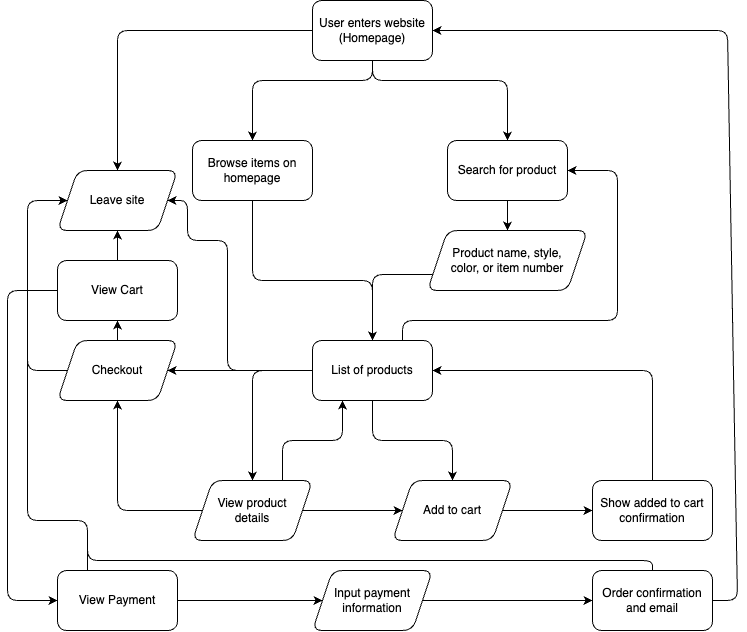

The diagram above was exported from draw.io. Its source (the exported page's mxGraphModel, read from the mxfile embedded in the PNG):
<mxGraphModel dx="1637" dy="835" grid="1" gridSize="10" guides="1" tooltips="1" connect="1" arrows="1" fold="1" page="1" pageScale="1" pageWidth="850" pageHeight="1100" math="0" shadow="0">
  <root>
    <mxCell id="0" />
    <mxCell id="1" parent="0" />
    <mxCell id="29" style="edgeStyle=none;html=1;exitX=0.5;exitY=1;exitDx=0;exitDy=0;entryX=0.5;entryY=0;entryDx=0;entryDy=0;" edge="1" parent="1" source="6" target="10">
      <mxGeometry relative="1" as="geometry">
        <Array as="points">
          <mxPoint x="425" y="120" />
          <mxPoint x="305" y="120" />
        </Array>
      </mxGeometry>
    </mxCell>
    <mxCell id="30" style="edgeStyle=none;html=1;exitX=0.5;exitY=1;exitDx=0;exitDy=0;entryX=0.5;entryY=0;entryDx=0;entryDy=0;" edge="1" parent="1" source="6" target="8">
      <mxGeometry relative="1" as="geometry">
        <Array as="points">
          <mxPoint x="425" y="120" />
          <mxPoint x="560" y="120" />
        </Array>
      </mxGeometry>
    </mxCell>
    <mxCell id="39" style="edgeStyle=none;html=1;exitX=0;exitY=0.5;exitDx=0;exitDy=0;entryX=0.5;entryY=0;entryDx=0;entryDy=0;" edge="1" parent="1" source="6" target="38">
      <mxGeometry relative="1" as="geometry">
        <Array as="points">
          <mxPoint x="170" y="70" />
        </Array>
      </mxGeometry>
    </mxCell>
    <mxCell id="6" value="User enters website&lt;br&gt;(Homepage)" style="rounded=1;whiteSpace=wrap;html=1;" vertex="1" parent="1">
      <mxGeometry x="365" y="40" width="120" height="60" as="geometry" />
    </mxCell>
    <mxCell id="14" value="" style="edgeStyle=none;html=1;" edge="1" parent="1" source="8" target="13">
      <mxGeometry relative="1" as="geometry" />
    </mxCell>
    <mxCell id="8" value="Search for product" style="whiteSpace=wrap;html=1;rounded=1;" vertex="1" parent="1">
      <mxGeometry x="500" y="180" width="120" height="60" as="geometry" />
    </mxCell>
    <mxCell id="16" value="" style="edgeStyle=none;html=1;" edge="1" parent="1" source="10" target="15">
      <mxGeometry relative="1" as="geometry">
        <Array as="points">
          <mxPoint x="305" y="320" />
          <mxPoint x="425" y="320" />
        </Array>
      </mxGeometry>
    </mxCell>
    <mxCell id="10" value="Browse items on homepage" style="whiteSpace=wrap;html=1;rounded=1;" vertex="1" parent="1">
      <mxGeometry x="245" y="180" width="120" height="60" as="geometry" />
    </mxCell>
    <mxCell id="28" style="edgeStyle=none;html=1;exitX=0;exitY=0.75;exitDx=0;exitDy=0;entryX=0.5;entryY=0;entryDx=0;entryDy=0;" edge="1" parent="1" source="13" target="15">
      <mxGeometry relative="1" as="geometry">
        <Array as="points">
          <mxPoint x="425" y="314" />
        </Array>
      </mxGeometry>
    </mxCell>
    <mxCell id="13" value="Product name, style, &lt;br&gt;color, or item number" style="shape=parallelogram;perimeter=parallelogramPerimeter;whiteSpace=wrap;html=1;fixedSize=1;rounded=1;" vertex="1" parent="1">
      <mxGeometry x="480" y="270" width="160" height="60" as="geometry" />
    </mxCell>
    <mxCell id="26" style="edgeStyle=none;html=1;exitX=0;exitY=0.5;exitDx=0;exitDy=0;entryX=0.5;entryY=0;entryDx=0;entryDy=0;" edge="1" parent="1" source="15" target="18">
      <mxGeometry relative="1" as="geometry">
        <Array as="points">
          <mxPoint x="305" y="410" />
        </Array>
      </mxGeometry>
    </mxCell>
    <mxCell id="27" style="edgeStyle=none;html=1;exitX=0.5;exitY=1;exitDx=0;exitDy=0;entryX=0.5;entryY=0;entryDx=0;entryDy=0;" edge="1" parent="1" source="15" target="20">
      <mxGeometry relative="1" as="geometry">
        <Array as="points">
          <mxPoint x="425" y="480" />
          <mxPoint x="505" y="480" />
        </Array>
      </mxGeometry>
    </mxCell>
    <mxCell id="32" style="edgeStyle=none;html=1;exitX=0.75;exitY=0;exitDx=0;exitDy=0;entryX=1;entryY=0.5;entryDx=0;entryDy=0;" edge="1" parent="1" source="15" target="8">
      <mxGeometry relative="1" as="geometry">
        <Array as="points">
          <mxPoint x="455" y="360" />
          <mxPoint x="670" y="360" />
          <mxPoint x="670" y="210" />
        </Array>
      </mxGeometry>
    </mxCell>
    <mxCell id="40" style="edgeStyle=none;html=1;exitX=0;exitY=0.5;exitDx=0;exitDy=0;entryX=1;entryY=0.5;entryDx=0;entryDy=0;" edge="1" parent="1" source="15" target="37">
      <mxGeometry relative="1" as="geometry" />
    </mxCell>
    <mxCell id="47" style="edgeStyle=none;html=1;exitX=0;exitY=0.5;exitDx=0;exitDy=0;entryX=1;entryY=0.5;entryDx=0;entryDy=0;" edge="1" parent="1" source="15" target="38">
      <mxGeometry relative="1" as="geometry">
        <Array as="points">
          <mxPoint x="280" y="410" />
          <mxPoint x="280" y="280" />
          <mxPoint x="240" y="280" />
          <mxPoint x="240" y="240" />
        </Array>
      </mxGeometry>
    </mxCell>
    <mxCell id="15" value="List of products" style="whiteSpace=wrap;html=1;rounded=1;" vertex="1" parent="1">
      <mxGeometry x="365" y="380" width="120" height="60" as="geometry" />
    </mxCell>
    <mxCell id="21" value="" style="edgeStyle=none;html=1;" edge="1" parent="1" source="18" target="20">
      <mxGeometry relative="1" as="geometry" />
    </mxCell>
    <mxCell id="31" style="edgeStyle=none;html=1;exitX=0.75;exitY=0;exitDx=0;exitDy=0;entryX=0.25;entryY=1;entryDx=0;entryDy=0;" edge="1" parent="1" source="18" target="15">
      <mxGeometry relative="1" as="geometry">
        <Array as="points">
          <mxPoint x="335" y="480" />
          <mxPoint x="395" y="480" />
        </Array>
      </mxGeometry>
    </mxCell>
    <mxCell id="42" style="edgeStyle=none;html=1;exitX=0;exitY=0.5;exitDx=0;exitDy=0;entryX=0.5;entryY=1;entryDx=0;entryDy=0;" edge="1" parent="1" source="18" target="37">
      <mxGeometry relative="1" as="geometry">
        <Array as="points">
          <mxPoint x="170" y="550" />
        </Array>
      </mxGeometry>
    </mxCell>
    <mxCell id="18" value="View product&lt;br&gt;details" style="shape=parallelogram;perimeter=parallelogramPerimeter;whiteSpace=wrap;html=1;fixedSize=1;rounded=1;" vertex="1" parent="1">
      <mxGeometry x="245" y="520" width="120" height="60" as="geometry" />
    </mxCell>
    <mxCell id="24" value="" style="edgeStyle=none;html=1;" edge="1" parent="1" source="20" target="23">
      <mxGeometry relative="1" as="geometry" />
    </mxCell>
    <mxCell id="20" value="Add to cart" style="shape=parallelogram;perimeter=parallelogramPerimeter;whiteSpace=wrap;html=1;fixedSize=1;rounded=1;" vertex="1" parent="1">
      <mxGeometry x="445" y="520" width="120" height="60" as="geometry" />
    </mxCell>
    <mxCell id="25" style="edgeStyle=none;html=1;exitX=0.5;exitY=0;exitDx=0;exitDy=0;entryX=1;entryY=0.5;entryDx=0;entryDy=0;" edge="1" parent="1" source="23" target="15">
      <mxGeometry relative="1" as="geometry">
        <Array as="points">
          <mxPoint x="705" y="410" />
        </Array>
      </mxGeometry>
    </mxCell>
    <mxCell id="23" value="Show added to cart confirmation" style="whiteSpace=wrap;html=1;rounded=1;" vertex="1" parent="1">
      <mxGeometry x="645" y="520" width="120" height="60" as="geometry" />
    </mxCell>
    <mxCell id="45" style="edgeStyle=none;html=1;exitX=0.5;exitY=0;exitDx=0;exitDy=0;entryX=0.5;entryY=1;entryDx=0;entryDy=0;" edge="1" parent="1" source="37" target="44">
      <mxGeometry relative="1" as="geometry" />
    </mxCell>
    <mxCell id="46" style="edgeStyle=none;html=1;exitX=0;exitY=0.5;exitDx=0;exitDy=0;entryX=0;entryY=0.5;entryDx=0;entryDy=0;" edge="1" parent="1" source="37" target="38">
      <mxGeometry relative="1" as="geometry">
        <Array as="points">
          <mxPoint x="80" y="410" />
          <mxPoint x="80" y="240" />
        </Array>
      </mxGeometry>
    </mxCell>
    <mxCell id="37" value="Checkout" style="shape=parallelogram;perimeter=parallelogramPerimeter;whiteSpace=wrap;html=1;fixedSize=1;rounded=1;" vertex="1" parent="1">
      <mxGeometry x="110" y="380" width="120" height="60" as="geometry" />
    </mxCell>
    <mxCell id="38" value="Leave site" style="shape=parallelogram;perimeter=parallelogramPerimeter;whiteSpace=wrap;html=1;fixedSize=1;rounded=1;" vertex="1" parent="1">
      <mxGeometry x="110" y="210" width="120" height="60" as="geometry" />
    </mxCell>
    <mxCell id="48" style="edgeStyle=none;html=1;exitX=0.5;exitY=0;exitDx=0;exitDy=0;entryX=0.5;entryY=1;entryDx=0;entryDy=0;" edge="1" parent="1" source="44" target="38">
      <mxGeometry relative="1" as="geometry" />
    </mxCell>
    <mxCell id="50" style="edgeStyle=none;html=1;exitX=0;exitY=0.5;exitDx=0;exitDy=0;entryX=0;entryY=0.5;entryDx=0;entryDy=0;" edge="1" parent="1" source="44" target="49">
      <mxGeometry relative="1" as="geometry">
        <Array as="points">
          <mxPoint x="60" y="330" />
          <mxPoint x="60" y="640" />
        </Array>
      </mxGeometry>
    </mxCell>
    <mxCell id="44" value="View Cart" style="whiteSpace=wrap;html=1;rounded=1;" vertex="1" parent="1">
      <mxGeometry x="110" y="300" width="120" height="60" as="geometry" />
    </mxCell>
    <mxCell id="51" style="edgeStyle=none;html=1;exitX=0.25;exitY=0;exitDx=0;exitDy=0;entryX=0;entryY=0.5;entryDx=0;entryDy=0;" edge="1" parent="1" source="49" target="38">
      <mxGeometry relative="1" as="geometry">
        <Array as="points">
          <mxPoint x="140" y="560" />
          <mxPoint x="80" y="560" />
          <mxPoint x="80" y="240" />
        </Array>
      </mxGeometry>
    </mxCell>
    <mxCell id="53" style="edgeStyle=none;html=1;exitX=1;exitY=0.5;exitDx=0;exitDy=0;entryX=0;entryY=0.5;entryDx=0;entryDy=0;" edge="1" parent="1" source="49" target="52">
      <mxGeometry relative="1" as="geometry" />
    </mxCell>
    <mxCell id="49" value="View Payment" style="whiteSpace=wrap;html=1;rounded=1;" vertex="1" parent="1">
      <mxGeometry x="110" y="610" width="120" height="60" as="geometry" />
    </mxCell>
    <mxCell id="55" style="edgeStyle=none;html=1;exitX=1;exitY=0.5;exitDx=0;exitDy=0;entryX=0;entryY=0.5;entryDx=0;entryDy=0;" edge="1" parent="1" source="52" target="54">
      <mxGeometry relative="1" as="geometry" />
    </mxCell>
    <mxCell id="52" value="Input payment information" style="shape=parallelogram;perimeter=parallelogramPerimeter;whiteSpace=wrap;html=1;fixedSize=1;rounded=1;" vertex="1" parent="1">
      <mxGeometry x="365" y="610" width="120" height="60" as="geometry" />
    </mxCell>
    <mxCell id="56" style="edgeStyle=none;html=1;exitX=1;exitY=0.5;exitDx=0;exitDy=0;entryX=1;entryY=0.5;entryDx=0;entryDy=0;" edge="1" parent="1" source="54" target="6">
      <mxGeometry relative="1" as="geometry">
        <Array as="points">
          <mxPoint x="790" y="640" />
          <mxPoint x="780" y="70" />
        </Array>
      </mxGeometry>
    </mxCell>
    <mxCell id="57" style="edgeStyle=none;html=1;exitX=0.5;exitY=0;exitDx=0;exitDy=0;entryX=0;entryY=0.5;entryDx=0;entryDy=0;" edge="1" parent="1" source="54" target="38">
      <mxGeometry relative="1" as="geometry">
        <mxPoint x="170" y="590" as="targetPoint" />
        <Array as="points">
          <mxPoint x="705" y="600" />
          <mxPoint x="140" y="600" />
          <mxPoint x="140" y="560" />
          <mxPoint x="80" y="560" />
          <mxPoint x="80" y="240" />
        </Array>
      </mxGeometry>
    </mxCell>
    <mxCell id="54" value="Order confirmation and email" style="whiteSpace=wrap;html=1;rounded=1;" vertex="1" parent="1">
      <mxGeometry x="645" y="610" width="120" height="60" as="geometry" />
    </mxCell>
  </root>
</mxGraphModel>